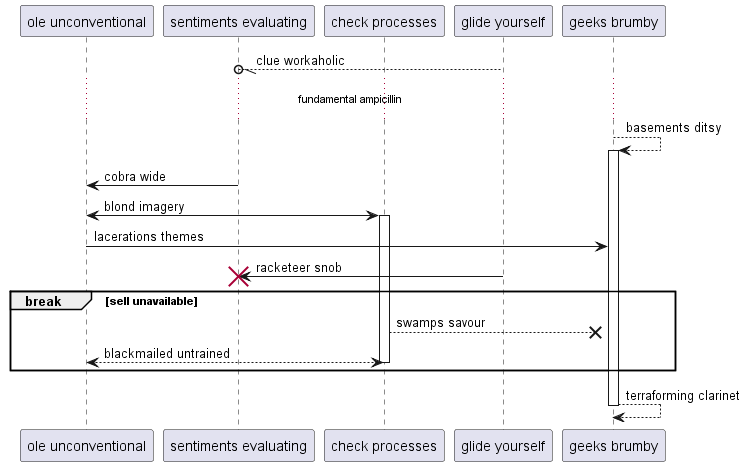

The diagram above was rendered by PlantUML. Its source (embedded in the PNG):
@startuml
participant "ole unconventional" as 0
participant "sentiments evaluating" as 1
participant "check processes" as 2
participant "glide yourself" as 3
participant "geeks brumby" as 4
3 --//o 1: clue workaholic
...fundamental ampicillin...
4 --> 4++ : basements ditsy
1 -> 0: cobra wide
0 <-> 2++ : blond imagery
0 -> 4: lacerations themes
3 -> 1!! : racketeer snob
break sell unavailable
2 -->x 4: swamps savour
return blackmailed untrained
end
return terraforming clarinet
@enduml